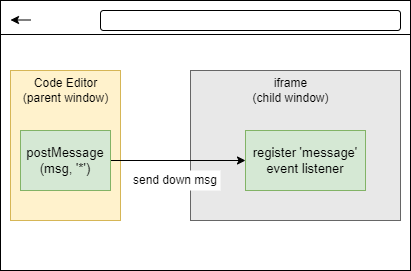

The diagram above was exported from draw.io. Its source (the exported page's mxGraphModel, read from the mxfile embedded in the PNG):
<mxGraphModel dx="965" dy="505" grid="1" gridSize="10" guides="1" tooltips="1" connect="1" arrows="1" fold="1" page="1" pageScale="1" pageWidth="827" pageHeight="1169" math="0" shadow="0">
  <root>
    <mxCell id="WIyWlLk6GJQsqaUBKTNV-0" />
    <mxCell id="WIyWlLk6GJQsqaUBKTNV-1" parent="WIyWlLk6GJQsqaUBKTNV-0" />
    <mxCell id="_ZIUHmlrzalymlRhMVzy-0" value="" style="html=1;" vertex="1" parent="WIyWlLk6GJQsqaUBKTNV-1">
      <mxGeometry x="160" y="260" width="410" height="270" as="geometry" />
    </mxCell>
    <mxCell id="_ZIUHmlrzalymlRhMVzy-1" value="" style="line;strokeWidth=1;fillColor=none;align=left;verticalAlign=middle;spacingTop=-1;spacingLeft=3;spacingRight=3;rotatable=0;labelPosition=right;points=[];portConstraint=eastwest;" vertex="1" parent="WIyWlLk6GJQsqaUBKTNV-1">
      <mxGeometry x="160" y="290" width="410" height="8" as="geometry" />
    </mxCell>
    <mxCell id="_ZIUHmlrzalymlRhMVzy-2" value="" style="rounded=1;whiteSpace=wrap;html=1;" vertex="1" parent="WIyWlLk6GJQsqaUBKTNV-1">
      <mxGeometry x="260" y="270" width="300" height="20" as="geometry" />
    </mxCell>
    <mxCell id="_ZIUHmlrzalymlRhMVzy-4" value="" style="endArrow=classic;html=1;rounded=0;" edge="1" parent="WIyWlLk6GJQsqaUBKTNV-1">
      <mxGeometry width="50" height="50" relative="1" as="geometry">
        <mxPoint x="190" y="279.5" as="sourcePoint" />
        <mxPoint x="170" y="279.5" as="targetPoint" />
      </mxGeometry>
    </mxCell>
    <mxCell id="_ZIUHmlrzalymlRhMVzy-5" value="" style="rounded=0;whiteSpace=wrap;html=1;fillColor=#fff2cc;strokeColor=#d6b656;" vertex="1" parent="WIyWlLk6GJQsqaUBKTNV-1">
      <mxGeometry x="170" y="330" width="110" height="150" as="geometry" />
    </mxCell>
    <mxCell id="_ZIUHmlrzalymlRhMVzy-6" value="" style="rounded=0;whiteSpace=wrap;html=1;fillColor=#E8E8E8;fontColor=#333333;strokeColor=#666666;" vertex="1" parent="WIyWlLk6GJQsqaUBKTNV-1">
      <mxGeometry x="350" y="330" width="210" height="150" as="geometry" />
    </mxCell>
    <mxCell id="_ZIUHmlrzalymlRhMVzy-12" value="Code Editor&lt;br&gt;(parent window)" style="text;html=1;resizable=0;autosize=1;align=center;verticalAlign=middle;points=[];fillColor=none;strokeColor=none;rounded=0;" vertex="1" parent="WIyWlLk6GJQsqaUBKTNV-1">
      <mxGeometry x="175" y="335" width="100" height="30" as="geometry" />
    </mxCell>
    <mxCell id="_ZIUHmlrzalymlRhMVzy-13" value="" style="endArrow=classic;html=1;rounded=0;entryX=0;entryY=0.5;entryDx=0;entryDy=0;exitX=1;exitY=0.5;exitDx=0;exitDy=0;" edge="1" parent="WIyWlLk6GJQsqaUBKTNV-1" source="_ZIUHmlrzalymlRhMVzy-17" target="_ZIUHmlrzalymlRhMVzy-15">
      <mxGeometry width="50" height="50" relative="1" as="geometry">
        <mxPoint x="270" y="404.5" as="sourcePoint" />
        <mxPoint x="340" y="404.5" as="targetPoint" />
      </mxGeometry>
    </mxCell>
    <mxCell id="_ZIUHmlrzalymlRhMVzy-14" value="&lt;font style=&quot;font-size: 12px&quot;&gt;iframe&lt;br&gt;(child window)&lt;br&gt;&lt;/font&gt;" style="text;html=1;resizable=0;autosize=1;align=center;verticalAlign=middle;points=[];fillColor=none;strokeColor=none;rounded=0;" vertex="1" parent="WIyWlLk6GJQsqaUBKTNV-1">
      <mxGeometry x="405" y="335" width="90" height="30" as="geometry" />
    </mxCell>
    <mxCell id="_ZIUHmlrzalymlRhMVzy-15" value="&lt;span style=&quot;font-size: 13px&quot;&gt;register 'message' event listener&lt;/span&gt;" style="rounded=0;whiteSpace=wrap;html=1;fillColor=#d5e8d4;strokeColor=#82b366;" vertex="1" parent="WIyWlLk6GJQsqaUBKTNV-1">
      <mxGeometry x="405" y="390" width="120" height="60" as="geometry" />
    </mxCell>
    <mxCell id="_ZIUHmlrzalymlRhMVzy-17" value="&lt;span style=&quot;font-size: 13px&quot;&gt;postMessage&lt;br&gt;(msg, '*')&lt;br&gt;&lt;/span&gt;" style="rounded=0;whiteSpace=wrap;html=1;fillColor=#d5e8d4;strokeColor=#82b366;" vertex="1" parent="WIyWlLk6GJQsqaUBKTNV-1">
      <mxGeometry x="180" y="390" width="90" height="60" as="geometry" />
    </mxCell>
    <mxCell id="_ZIUHmlrzalymlRhMVzy-18" value="send down msg" style="rounded=0;whiteSpace=wrap;html=1;fontSize=12;strokeColor=none;" vertex="1" parent="WIyWlLk6GJQsqaUBKTNV-1">
      <mxGeometry x="290" y="430" width="90" height="20" as="geometry" />
    </mxCell>
  </root>
</mxGraphModel>